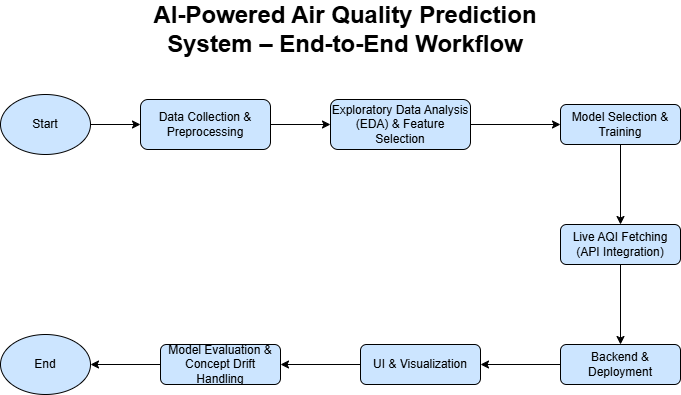

The diagram above was exported from draw.io. Its source (the exported page's mxGraphModel, read from the mxfile embedded in the PNG):
<mxGraphModel dx="2029" dy="1712" grid="1" gridSize="10" guides="1" tooltips="1" connect="1" arrows="1" fold="1" page="1" pageScale="1" pageWidth="827" pageHeight="1169" math="0" shadow="0">
  <root>
    <mxCell id="WIyWlLk6GJQsqaUBKTNV-0" />
    <mxCell id="WIyWlLk6GJQsqaUBKTNV-1" parent="WIyWlLk6GJQsqaUBKTNV-0" />
    <mxCell id="4tGam50CENhBjTAEBkzK-2" value="" style="edgeStyle=orthogonalEdgeStyle;rounded=0;orthogonalLoop=1;jettySize=auto;html=1;fillColor=#CCE5FF;" edge="1" parent="WIyWlLk6GJQsqaUBKTNV-1" source="4tGam50CENhBjTAEBkzK-0" target="4tGam50CENhBjTAEBkzK-1">
      <mxGeometry relative="1" as="geometry" />
    </mxCell>
    <mxCell id="4tGam50CENhBjTAEBkzK-0" value="Exploratory Data Analysis (EDA) &amp;amp; Feature Selection" style="rounded=1;whiteSpace=wrap;html=1;fontSize=12;glass=0;strokeWidth=1;shadow=0;fillColor=#CCE5FF;" vertex="1" parent="WIyWlLk6GJQsqaUBKTNV-1">
      <mxGeometry x="290" y="75" width="140" height="50" as="geometry" />
    </mxCell>
    <mxCell id="4tGam50CENhBjTAEBkzK-4" value="" style="edgeStyle=orthogonalEdgeStyle;rounded=0;orthogonalLoop=1;jettySize=auto;html=1;fillColor=#CCE5FF;" edge="1" parent="WIyWlLk6GJQsqaUBKTNV-1" source="4tGam50CENhBjTAEBkzK-1" target="4tGam50CENhBjTAEBkzK-3">
      <mxGeometry relative="1" as="geometry" />
    </mxCell>
    <mxCell id="4tGam50CENhBjTAEBkzK-1" value="Model Selection &amp;amp; Training" style="rounded=1;whiteSpace=wrap;html=1;fontSize=12;glass=0;strokeWidth=1;shadow=0;fillColor=#CCE5FF;" vertex="1" parent="WIyWlLk6GJQsqaUBKTNV-1">
      <mxGeometry x="520" y="80" width="120" height="40" as="geometry" />
    </mxCell>
    <mxCell id="4tGam50CENhBjTAEBkzK-6" value="" style="edgeStyle=orthogonalEdgeStyle;rounded=0;orthogonalLoop=1;jettySize=auto;html=1;fillColor=#CCE5FF;" edge="1" parent="WIyWlLk6GJQsqaUBKTNV-1" source="4tGam50CENhBjTAEBkzK-3" target="4tGam50CENhBjTAEBkzK-5">
      <mxGeometry relative="1" as="geometry" />
    </mxCell>
    <mxCell id="4tGam50CENhBjTAEBkzK-3" value="Live AQI Fetching (API Integration)" style="rounded=1;whiteSpace=wrap;html=1;fontSize=12;glass=0;strokeWidth=1;shadow=0;fillColor=#CCE5FF;" vertex="1" parent="WIyWlLk6GJQsqaUBKTNV-1">
      <mxGeometry x="520" y="200" width="120" height="40" as="geometry" />
    </mxCell>
    <mxCell id="4tGam50CENhBjTAEBkzK-8" value="" style="edgeStyle=orthogonalEdgeStyle;rounded=0;orthogonalLoop=1;jettySize=auto;html=1;fillColor=#CCE5FF;" edge="1" parent="WIyWlLk6GJQsqaUBKTNV-1" source="4tGam50CENhBjTAEBkzK-5" target="4tGam50CENhBjTAEBkzK-7">
      <mxGeometry relative="1" as="geometry" />
    </mxCell>
    <mxCell id="4tGam50CENhBjTAEBkzK-5" value="Backend &amp;amp; Deployment" style="rounded=1;whiteSpace=wrap;html=1;fontSize=12;glass=0;strokeWidth=1;shadow=0;fillColor=#CCE5FF;" vertex="1" parent="WIyWlLk6GJQsqaUBKTNV-1">
      <mxGeometry x="520" y="320" width="120" height="40" as="geometry" />
    </mxCell>
    <mxCell id="4tGam50CENhBjTAEBkzK-10" value="" style="edgeStyle=orthogonalEdgeStyle;rounded=0;orthogonalLoop=1;jettySize=auto;html=1;fillColor=#CCE5FF;" edge="1" parent="WIyWlLk6GJQsqaUBKTNV-1" source="4tGam50CENhBjTAEBkzK-7" target="4tGam50CENhBjTAEBkzK-9">
      <mxGeometry relative="1" as="geometry" />
    </mxCell>
    <mxCell id="4tGam50CENhBjTAEBkzK-7" value="UI &amp;amp; Visualization" style="rounded=1;whiteSpace=wrap;html=1;fontSize=12;glass=0;strokeWidth=1;shadow=0;fillColor=#CCE5FF;" vertex="1" parent="WIyWlLk6GJQsqaUBKTNV-1">
      <mxGeometry x="320" y="320" width="120" height="40" as="geometry" />
    </mxCell>
    <mxCell id="4tGam50CENhBjTAEBkzK-16" value="" style="edgeStyle=orthogonalEdgeStyle;rounded=0;orthogonalLoop=1;jettySize=auto;html=1;fillColor=#CCE5FF;" edge="1" parent="WIyWlLk6GJQsqaUBKTNV-1" source="4tGam50CENhBjTAEBkzK-9" target="4tGam50CENhBjTAEBkzK-14">
      <mxGeometry relative="1" as="geometry" />
    </mxCell>
    <mxCell id="4tGam50CENhBjTAEBkzK-9" value="Model Evaluation &amp;amp; Concept Drift Handling" style="rounded=1;whiteSpace=wrap;html=1;fontSize=12;glass=0;strokeWidth=1;shadow=0;fillColor=#CCE5FF;" vertex="1" parent="WIyWlLk6GJQsqaUBKTNV-1">
      <mxGeometry x="120" y="320" width="120" height="40" as="geometry" />
    </mxCell>
    <mxCell id="4tGam50CENhBjTAEBkzK-12" value="" style="edgeStyle=orthogonalEdgeStyle;rounded=0;orthogonalLoop=1;jettySize=auto;html=1;fillColor=#CCE5FF;" edge="1" parent="WIyWlLk6GJQsqaUBKTNV-1" source="4tGam50CENhBjTAEBkzK-11" target="4tGam50CENhBjTAEBkzK-0">
      <mxGeometry relative="1" as="geometry" />
    </mxCell>
    <mxCell id="4tGam50CENhBjTAEBkzK-11" value="Data Collection &amp;amp; Preprocessing" style="rounded=1;whiteSpace=wrap;html=1;fontSize=12;glass=0;strokeWidth=1;shadow=0;fillColor=#CCE5FF;" vertex="1" parent="WIyWlLk6GJQsqaUBKTNV-1">
      <mxGeometry x="100" y="75" width="130" height="50" as="geometry" />
    </mxCell>
    <mxCell id="4tGam50CENhBjTAEBkzK-15" value="" style="edgeStyle=orthogonalEdgeStyle;rounded=0;orthogonalLoop=1;jettySize=auto;html=1;fillColor=#CCE5FF;" edge="1" parent="WIyWlLk6GJQsqaUBKTNV-1" source="4tGam50CENhBjTAEBkzK-13" target="4tGam50CENhBjTAEBkzK-11">
      <mxGeometry relative="1" as="geometry" />
    </mxCell>
    <mxCell id="4tGam50CENhBjTAEBkzK-13" value="Start" style="ellipse;whiteSpace=wrap;html=1;fillColor=#CCE5FF;" vertex="1" parent="WIyWlLk6GJQsqaUBKTNV-1">
      <mxGeometry x="-40" y="70" width="90" height="60" as="geometry" />
    </mxCell>
    <mxCell id="4tGam50CENhBjTAEBkzK-14" value="End" style="ellipse;whiteSpace=wrap;html=1;fillColor=#CCE5FF;" vertex="1" parent="WIyWlLk6GJQsqaUBKTNV-1">
      <mxGeometry x="-40" y="310" width="90" height="60" as="geometry" />
    </mxCell>
    <mxCell id="4tGam50CENhBjTAEBkzK-18" value="&lt;b&gt;&lt;font style=&quot;font-size: 24px;&quot;&gt;AI-Powered Air Quality Prediction System – End-to-End Workflow&lt;/font&gt;&lt;/b&gt;" style="text;html=1;align=center;verticalAlign=middle;whiteSpace=wrap;rounded=0;" vertex="1" parent="WIyWlLk6GJQsqaUBKTNV-1">
      <mxGeometry x="100" y="-10" width="410" height="30" as="geometry" />
    </mxCell>
  </root>
</mxGraphModel>